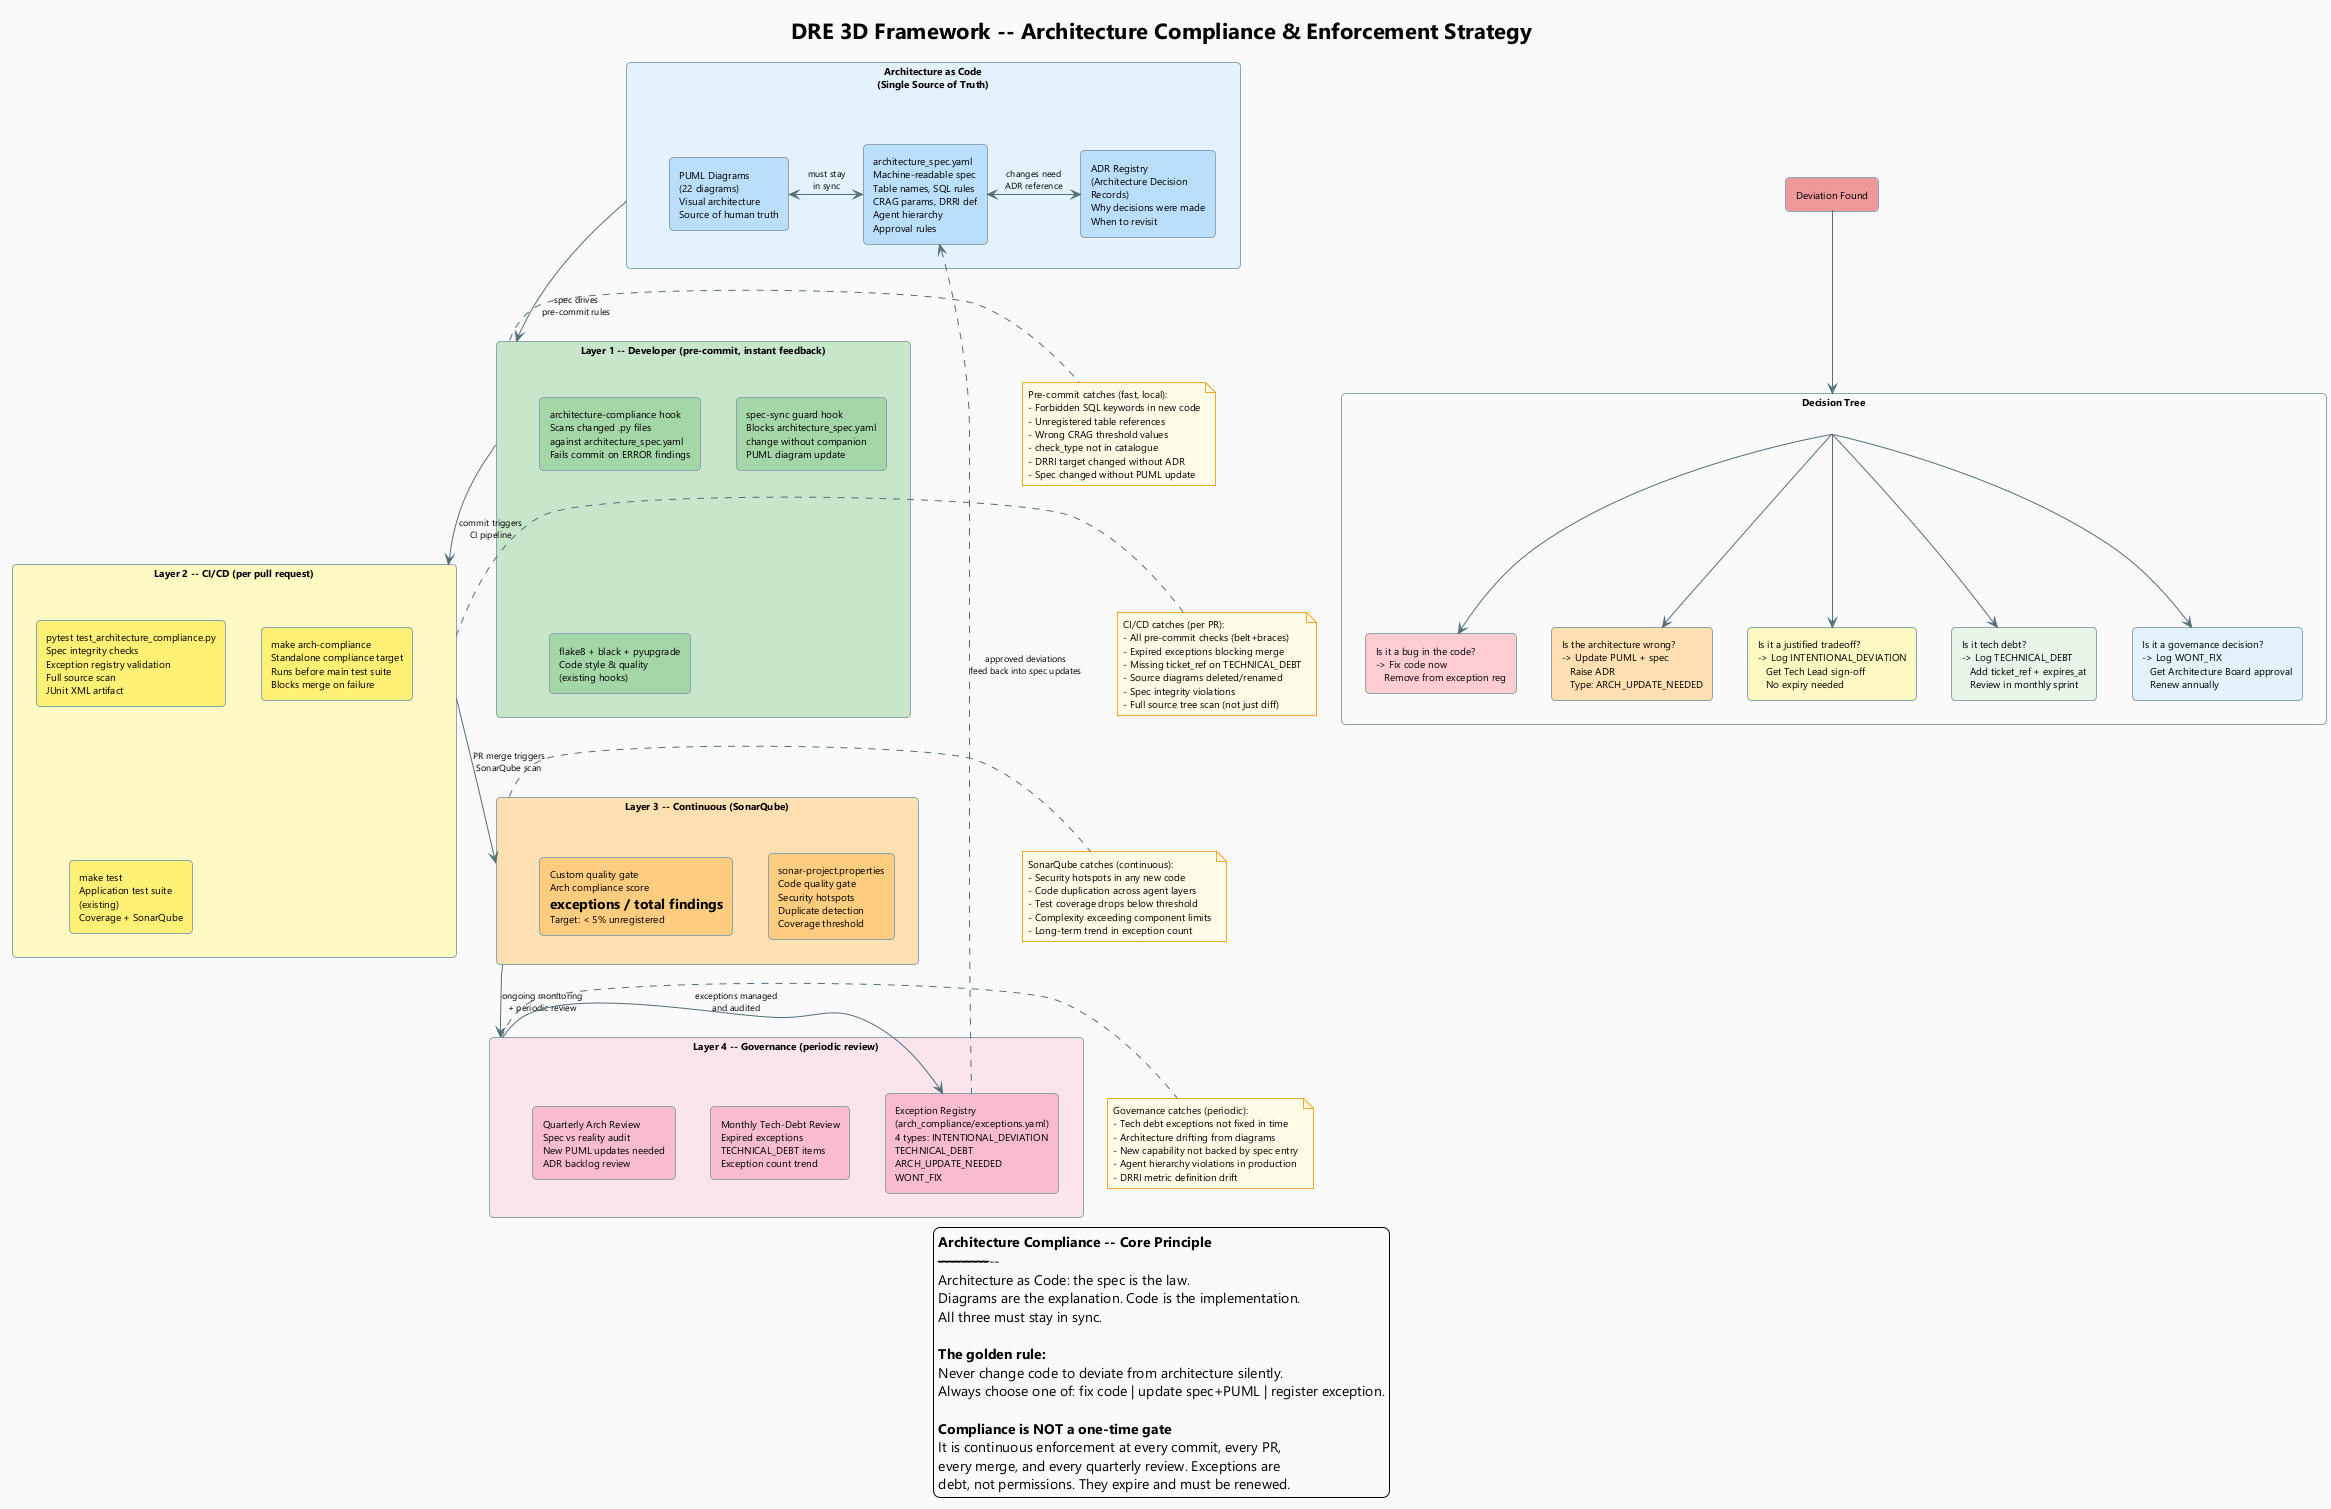

The diagram above was rendered by PlantUML. Its source (embedded in the PNG):
@startuml 23_Arch_Compliance_Strategy
!theme plain
title DRE 3D Framework -- Architecture Compliance & Enforcement Strategy

skinparam backgroundColor #FAFAFA
skinparam defaultFontName Segoe UI
skinparam defaultFontSize 10
skinparam rectangle {
  RoundCorner 8
  BorderColor #90A4AE
}
skinparam note {
  BackgroundColor #FFFDE7
  BorderColor #F9A825
}
skinparam arrow {
  Color #546E7A
  FontSize 9
}

top to bottom direction

' =============================================================
' ARCHITECTURE AS CODE LAYER
' =============================================================
rectangle "Architecture as Code\n(Single Source of Truth)" as AAC #E3F2FD {
  rectangle "PUML Diagrams\n(22 diagrams)\nVisual architecture\nSource of human truth" as PUML #BBDEFB
  rectangle "architecture_spec.yaml\nMachine-readable spec\nTable names, SQL rules\nCRAG params, DRRI def\nAgent hierarchy\nApproval rules" as SPEC #BBDEFB
  rectangle "ADR Registry\n(Architecture Decision\nRecords)\nWhy decisions were made\nWhen to revisit" as ADR #BBDEFB
}

PUML <-right-> SPEC  : must stay\nin sync
SPEC <-right-> ADR   : changes need\nADR reference

' =============================================================
' 4-LAYER ENFORCEMENT PYRAMID
' =============================================================
rectangle "Layer 1 -- Developer (pre-commit, instant feedback)" as L1 #C8E6C9 {
  rectangle "architecture-compliance hook\nScans changed .py files\nagainst architecture_spec.yaml\nFails commit on ERROR findings" as PC1 #A5D6A7
  rectangle "spec-sync guard hook\nBlocks architecture_spec.yaml\nchange without companion\nPUML diagram update" as PC2 #A5D6A7
  rectangle "flake8 + black + pyupgrade\nCode style & quality\n(existing hooks)" as PC3 #A5D6A7
}

rectangle "Layer 2 -- CI/CD (per pull request)" as L2 #FFF9C4 {
  rectangle "pytest test_architecture_compliance.py\nSpec integrity checks\nException registry validation\nFull source scan\nJUnit XML artifact" as CI1 #FFF176
  rectangle "make arch-compliance\nStandalone compliance target\nRuns before main test suite\nBlocks merge on failure" as CI2 #FFF176
  rectangle "make test\nApplication test suite\n(existing)\nCoverage + SonarQube" as CI3 #FFF176
}

rectangle "Layer 3 -- Continuous (SonarQube)" as L3 #FFE0B2 {
  rectangle "sonar-project.properties\nCode quality gate\nSecurity hotspots\nDuplicate detection\nCoverage threshold" as SQ1 #FFCC80
  rectangle "Custom quality gate\nArch compliance score\n= exceptions / total findings\nTarget: < 5% unregistered" as SQ2 #FFCC80
}

rectangle "Layer 4 -- Governance (periodic review)" as L4 #FCE4EC {
  rectangle "Monthly Tech-Debt Review\nExpired exceptions\nTECHNICAL_DEBT items\nException count trend" as GOV1 #F8BBD0
  rectangle "Quarterly Arch Review\nSpec vs reality audit\nNew PUML updates needed\nADR backlog review" as GOV2 #F8BBD0
  rectangle "Exception Registry\n(arch_compliance/exceptions.yaml)\n4 types: INTENTIONAL_DEVIATION\nTECHNICAL_DEBT\nARCH_UPDATE_NEEDED\nWONT_FIX" as EXC #F8BBD0
}

' =============================================================
' DEVIATION DECISION TREE
' =============================================================
rectangle "Deviation Found" as DEV #EF9A9A

rectangle "Decision Tree" as DT #FAFAFA {
  rectangle "Is it a bug in the code?\n-> Fix code now\n   Remove from exception reg" as DT1 #FFCDD2
  rectangle "Is the architecture wrong?\n-> Update PUML + spec\n   Raise ADR\n   Type: ARCH_UPDATE_NEEDED" as DT2 #FFE0B2
  rectangle "Is it a justified tradeoff?\n-> Log INTENTIONAL_DEVIATION\n   Get Tech Lead sign-off\n   No expiry needed" as DT3 #FFF9C4
  rectangle "Is it tech debt?\n-> Log TECHNICAL_DEBT\n   Add ticket_ref + expires_at\n   Review in monthly sprint" as DT4 #E8F5E9
  rectangle "Is it a governance decision?\n-> Log WONT_FIX\n   Get Architecture Board approval\n   Renew annually" as DT5 #E3F2FD
}

DEV -down-> DT
DT  -down-> DT1
DT  -down-> DT2
DT  -down-> DT3
DT  -down-> DT4
DT  -down-> DT5

' =============================================================
' FLOWS
' =============================================================
AAC    -down-> L1 : spec drives\npre-commit rules
L1     -down-> L2 : commit triggers\nCI pipeline
L2     -down-> L3 : PR merge triggers\nSonarQube scan
L3     -down-> L4 : ongoing monitoring\n+ periodic review
L4     -right-> EXC : exceptions managed\nand audited
EXC  ..up..>  SPEC : approved deviations\nfeed back into spec updates

' =============================================================
' WHAT EACH LAYER CATCHES
' =============================================================
note right of L1
  Pre-commit catches (fast, local):
  - Forbidden SQL keywords in new code
  - Unregistered table references
  - Wrong CRAG threshold values
  - check_type not in catalogue
  - DRRI target changed without ADR
  - Spec changed without PUML update
end note

note right of L2
  CI/CD catches (per PR):
  - All pre-commit checks (belt+braces)
  - Expired exceptions blocking merge
  - Missing ticket_ref on TECHNICAL_DEBT
  - Source diagrams deleted/renamed
  - Spec integrity violations
  - Full source tree scan (not just diff)
end note

note right of L3
  SonarQube catches (continuous):
  - Security hotspots in any new code
  - Code duplication across agent layers
  - Test coverage drops below threshold
  - Complexity exceeding component limits
  - Long-term trend in exception count
end note

note right of L4
  Governance catches (periodic):
  - Tech debt exceptions not fixed in time
  - Architecture drifting from diagrams
  - New capability not backed by spec entry
  - Agent hierarchy violations in production
  - DRRI metric definition drift
end note

legend
  <b>Architecture Compliance -- Core Principle</b>
  -----------------------------------------------
  Architecture as Code: the spec is the law.
  Diagrams are the explanation. Code is the implementation.
  All three must stay in sync.

  <b>The golden rule:</b>
  Never change code to deviate from architecture silently.
  Always choose one of: fix code | update spec+PUML | register exception.

  <b>Compliance is NOT a one-time gate</b>
  It is continuous enforcement at every commit, every PR,
  every merge, and every quarterly review. Exceptions are
  debt, not permissions. They expire and must be renewed.
endlegend

@enduml